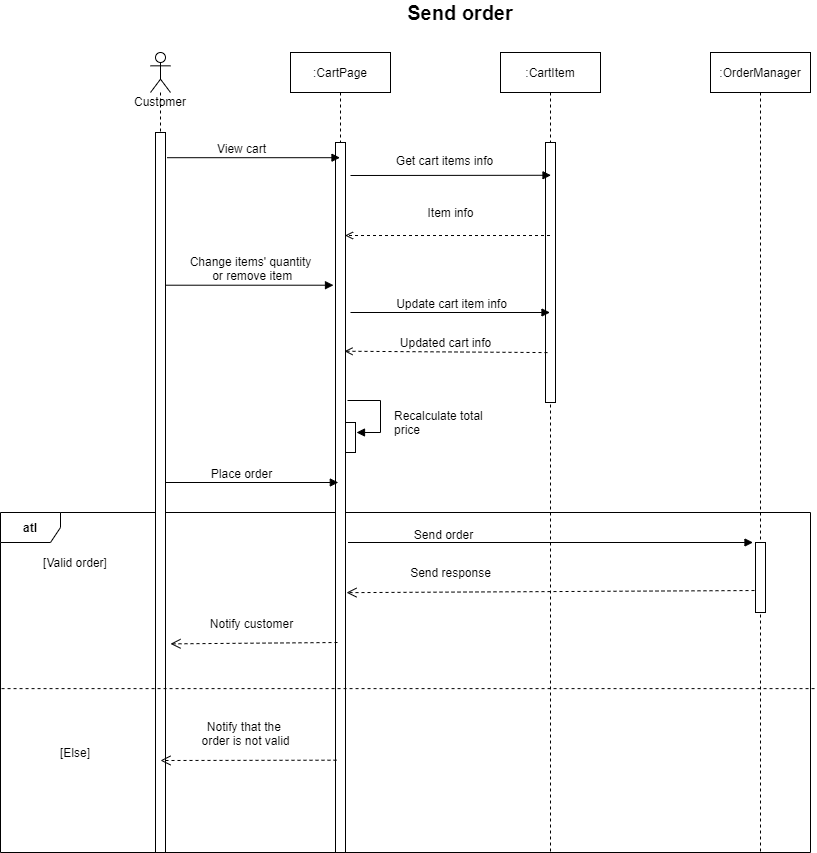

The diagram above was exported from draw.io. Its source (the exported page's mxGraphModel, read from the mxfile embedded in the PNG):
<mxGraphModel dx="2128" dy="528" grid="1" gridSize="10" guides="1" tooltips="1" connect="1" arrows="1" fold="1" page="1" pageScale="1" pageWidth="850" pageHeight="1100" math="0" shadow="0">
  <root>
    <mxCell id="GThYZppcVfjSnSyE97N8-0" />
    <mxCell id="GThYZppcVfjSnSyE97N8-1" parent="GThYZppcVfjSnSyE97N8-0" />
    <mxCell id="2HUUW93NUsWx-8gbzZMF-8" value="&lt;b&gt;atl&lt;/b&gt;" style="shape=umlFrame;whiteSpace=wrap;html=1;" parent="GThYZppcVfjSnSyE97N8-1" vertex="1">
      <mxGeometry x="-50" y="660" width="810" height="340" as="geometry" />
    </mxCell>
    <mxCell id="GThYZppcVfjSnSyE97N8-2" value="&lt;b&gt;&lt;font style=&quot;font-size: 20px&quot;&gt;Send order&lt;/font&gt;&lt;/b&gt;" style="text;html=1;strokeColor=none;fillColor=none;align=center;verticalAlign=middle;whiteSpace=wrap;rounded=0;" parent="GThYZppcVfjSnSyE97N8-1" vertex="1">
      <mxGeometry x="300" y="150" width="220" height="20" as="geometry" />
    </mxCell>
    <mxCell id="GThYZppcVfjSnSyE97N8-3" value="Customer" style="shape=umlLifeline;participant=umlActor;perimeter=lifelinePerimeter;whiteSpace=wrap;html=1;container=1;collapsible=0;recursiveResize=0;verticalAlign=top;spacingTop=36;outlineConnect=0;" parent="GThYZppcVfjSnSyE97N8-1" vertex="1">
      <mxGeometry x="100" y="200" width="20" height="800" as="geometry" />
    </mxCell>
    <mxCell id="Us68j6KLHvB7JUNXQBQD-1" value="" style="html=1;points=[];perimeter=orthogonalPerimeter;" parent="GThYZppcVfjSnSyE97N8-3" vertex="1">
      <mxGeometry x="5" y="80" width="10" height="720" as="geometry" />
    </mxCell>
    <mxCell id="5M8yMRaFW9p2uZKiKsNG-0" value=":CartPage" style="shape=umlLifeline;perimeter=lifelinePerimeter;whiteSpace=wrap;html=1;container=1;collapsible=0;recursiveResize=0;outlineConnect=0;" parent="GThYZppcVfjSnSyE97N8-1" vertex="1">
      <mxGeometry x="240" y="200" width="100" height="800" as="geometry" />
    </mxCell>
    <mxCell id="Us68j6KLHvB7JUNXQBQD-2" value="" style="html=1;points=[];perimeter=orthogonalPerimeter;sketch=0;" parent="5M8yMRaFW9p2uZKiKsNG-0" vertex="1">
      <mxGeometry x="45" y="90" width="10" height="710" as="geometry" />
    </mxCell>
    <mxCell id="2HUUW93NUsWx-8gbzZMF-0" value="" style="html=1;points=[];perimeter=orthogonalPerimeter;" parent="5M8yMRaFW9p2uZKiKsNG-0" vertex="1">
      <mxGeometry x="55" y="370" width="10" height="30" as="geometry" />
    </mxCell>
    <mxCell id="2HUUW93NUsWx-8gbzZMF-1" value="&lt;font style=&quot;font-size: 12px&quot;&gt;Recalculate total&lt;br&gt;price&lt;/font&gt;" style="edgeStyle=orthogonalEdgeStyle;html=1;align=left;spacingLeft=2;endArrow=block;rounded=0;" parent="5M8yMRaFW9p2uZKiKsNG-0" edge="1">
      <mxGeometry x="0.2358" y="10" relative="1" as="geometry">
        <mxPoint x="57" y="348" as="sourcePoint" />
        <Array as="points">
          <mxPoint x="57" y="348" />
          <mxPoint x="90" y="348" />
          <mxPoint x="90" y="380" />
        </Array>
        <mxPoint as="offset" />
        <mxPoint x="66" y="380" as="targetPoint" />
      </mxGeometry>
    </mxCell>
    <mxCell id="Us68j6KLHvB7JUNXQBQD-0" value=":CartItem" style="shape=umlLifeline;perimeter=lifelinePerimeter;whiteSpace=wrap;html=1;container=1;collapsible=0;recursiveResize=0;outlineConnect=0;" parent="GThYZppcVfjSnSyE97N8-1" vertex="1">
      <mxGeometry x="450" y="200" width="100" height="800" as="geometry" />
    </mxCell>
    <mxCell id="Us68j6KLHvB7JUNXQBQD-6" value="" style="html=1;points=[];perimeter=orthogonalPerimeter;" parent="Us68j6KLHvB7JUNXQBQD-0" vertex="1">
      <mxGeometry x="45" y="90" width="10" height="260" as="geometry" />
    </mxCell>
    <mxCell id="2HUUW93NUsWx-8gbzZMF-6" style="edgeStyle=none;rounded=0;orthogonalLoop=1;jettySize=auto;html=1;endArrow=block;endFill=1;" parent="Us68j6KLHvB7JUNXQBQD-0" edge="1">
      <mxGeometry relative="1" as="geometry">
        <mxPoint x="-152.5" y="490" as="sourcePoint" />
        <mxPoint x="252.5" y="490" as="targetPoint" />
      </mxGeometry>
    </mxCell>
    <mxCell id="2HUUW93NUsWx-8gbzZMF-7" value="&lt;font style=&quot;font-size: 12px&quot;&gt;Send order&lt;/font&gt;" style="edgeLabel;html=1;align=center;verticalAlign=middle;resizable=0;points=[];" parent="2HUUW93NUsWx-8gbzZMF-6" connectable="0" vertex="1">
      <mxGeometry x="-0.6148" y="-3" relative="1" as="geometry">
        <mxPoint x="17" y="-12" as="offset" />
      </mxGeometry>
    </mxCell>
    <mxCell id="Us68j6KLHvB7JUNXQBQD-3" style="edgeStyle=none;rounded=0;orthogonalLoop=1;jettySize=auto;html=1;endArrow=block;endFill=1;exitX=1.159;exitY=0.035;exitDx=0;exitDy=0;exitPerimeter=0;" parent="GThYZppcVfjSnSyE97N8-1" source="Us68j6KLHvB7JUNXQBQD-1" target="5M8yMRaFW9p2uZKiKsNG-0" edge="1">
      <mxGeometry relative="1" as="geometry">
        <mxPoint x="280" y="330" as="targetPoint" />
        <Array as="points" />
      </mxGeometry>
    </mxCell>
    <mxCell id="Us68j6KLHvB7JUNXQBQD-5" value="&lt;font style=&quot;font-size: 12px&quot;&gt;View cart&lt;/font&gt;" style="edgeLabel;html=1;align=center;verticalAlign=middle;resizable=0;points=[];" parent="Us68j6KLHvB7JUNXQBQD-3" connectable="0" vertex="1">
      <mxGeometry x="0.0659" y="-2" relative="1" as="geometry">
        <mxPoint x="-18" y="-12" as="offset" />
      </mxGeometry>
    </mxCell>
    <mxCell id="Us68j6KLHvB7JUNXQBQD-7" style="edgeStyle=none;rounded=0;orthogonalLoop=1;jettySize=auto;html=1;endArrow=block;endFill=1;entryX=0.55;entryY=0.126;entryDx=0;entryDy=0;entryPerimeter=0;" parent="GThYZppcVfjSnSyE97N8-1" target="Us68j6KLHvB7JUNXQBQD-6" edge="1">
      <mxGeometry relative="1" as="geometry">
        <mxPoint x="300" y="323" as="sourcePoint" />
        <mxPoint x="500.5" y="354.79999999999995" as="targetPoint" />
      </mxGeometry>
    </mxCell>
    <mxCell id="Us68j6KLHvB7JUNXQBQD-8" value="&lt;font style=&quot;font-size: 12px&quot;&gt;Get cart items info&lt;/font&gt;" style="edgeLabel;html=1;align=center;verticalAlign=middle;resizable=0;points=[];" parent="Us68j6KLHvB7JUNXQBQD-7" connectable="0" vertex="1">
      <mxGeometry x="-0.2155" y="-3" relative="1" as="geometry">
        <mxPoint x="14" y="-18" as="offset" />
      </mxGeometry>
    </mxCell>
    <mxCell id="EV2r-Z1zm63ZGn5pTo57-0" style="edgeStyle=none;rounded=0;orthogonalLoop=1;jettySize=auto;html=1;endArrow=block;endFill=1;entryX=-0.2;entryY=0.201;entryDx=0;entryDy=0;entryPerimeter=0;" parent="GThYZppcVfjSnSyE97N8-1" source="Us68j6KLHvB7JUNXQBQD-1" target="Us68j6KLHvB7JUNXQBQD-2" edge="1">
      <mxGeometry relative="1" as="geometry">
        <mxPoint x="280" y="420" as="targetPoint" />
      </mxGeometry>
    </mxCell>
    <mxCell id="EV2r-Z1zm63ZGn5pTo57-2" value="&lt;font style=&quot;font-size: 12px&quot;&gt;Change items' quantity&lt;br&gt;&amp;nbsp;or remove item&lt;/font&gt;" style="edgeLabel;html=1;align=center;verticalAlign=middle;resizable=0;points=[];" parent="EV2r-Z1zm63ZGn5pTo57-0" connectable="0" vertex="1">
      <mxGeometry x="-0.251" y="3" relative="1" as="geometry">
        <mxPoint x="21" y="-14" as="offset" />
      </mxGeometry>
    </mxCell>
    <mxCell id="EV2r-Z1zm63ZGn5pTo57-4" style="edgeStyle=none;rounded=0;orthogonalLoop=1;jettySize=auto;html=1;endArrow=block;endFill=1;" parent="GThYZppcVfjSnSyE97N8-1" target="Us68j6KLHvB7JUNXQBQD-0" edge="1">
      <mxGeometry relative="1" as="geometry">
        <mxPoint x="300" y="460" as="sourcePoint" />
      </mxGeometry>
    </mxCell>
    <mxCell id="EV2r-Z1zm63ZGn5pTo57-6" value="&lt;font style=&quot;font-size: 12px&quot;&gt;Update cart item info&lt;/font&gt;" style="edgeLabel;html=1;align=center;verticalAlign=middle;resizable=0;points=[];" parent="EV2r-Z1zm63ZGn5pTo57-4" connectable="0" vertex="1">
      <mxGeometry x="-0.0773" y="1" relative="1" as="geometry">
        <mxPoint x="8" y="-9" as="offset" />
      </mxGeometry>
    </mxCell>
    <mxCell id="2HUUW93NUsWx-8gbzZMF-2" style="edgeStyle=none;rounded=0;orthogonalLoop=1;jettySize=auto;html=1;endArrow=block;endFill=1;exitX=1.167;exitY=0.538;exitDx=0;exitDy=0;exitPerimeter=0;" parent="GThYZppcVfjSnSyE97N8-1" edge="1">
      <mxGeometry relative="1" as="geometry">
        <mxPoint x="114.99999999999984" y="630" as="sourcePoint" />
        <mxPoint x="287.83" y="630" as="targetPoint" />
      </mxGeometry>
    </mxCell>
    <mxCell id="2HUUW93NUsWx-8gbzZMF-3" value="&lt;font style=&quot;font-size: 12px&quot;&gt;Place order&lt;/font&gt;" style="edgeLabel;html=1;align=center;verticalAlign=middle;resizable=0;points=[];" parent="2HUUW93NUsWx-8gbzZMF-2" connectable="0" vertex="1">
      <mxGeometry x="-0.4262" y="1" relative="1" as="geometry">
        <mxPoint x="25" y="-9" as="offset" />
      </mxGeometry>
    </mxCell>
    <mxCell id="2HUUW93NUsWx-8gbzZMF-4" value=":OrderManager" style="shape=umlLifeline;perimeter=lifelinePerimeter;whiteSpace=wrap;html=1;container=1;collapsible=0;recursiveResize=0;outlineConnect=0;" parent="GThYZppcVfjSnSyE97N8-1" vertex="1">
      <mxGeometry x="660" y="200" width="100" height="800" as="geometry" />
    </mxCell>
    <mxCell id="2HUUW93NUsWx-8gbzZMF-5" value="" style="html=1;points=[];perimeter=orthogonalPerimeter;" parent="2HUUW93NUsWx-8gbzZMF-4" vertex="1">
      <mxGeometry x="45" y="490" width="10" height="70" as="geometry" />
    </mxCell>
    <mxCell id="YbKmnvSOflWze0TZzlFc-4" value="&lt;font style=&quot;font-size: 12px&quot;&gt;Notify that the &lt;br&gt;order is not valid&lt;/font&gt;" style="html=1;verticalAlign=bottom;endArrow=open;dashed=1;endSize=8;exitX=0.1;exitY=0.87;exitDx=0;exitDy=0;exitPerimeter=0;" parent="GThYZppcVfjSnSyE97N8-1" source="Us68j6KLHvB7JUNXQBQD-2" edge="1">
      <mxGeometry x="0.0303" y="-10" relative="1" as="geometry">
        <mxPoint x="285" y="830" as="sourcePoint" />
        <mxPoint x="110" y="908" as="targetPoint" />
        <mxPoint as="offset" />
      </mxGeometry>
    </mxCell>
    <mxCell id="J7V5vVVY3cjMPw6sFnst-1" value="" style="endArrow=open;html=1;rounded=0;dashed=1;endFill=0;entryX=0.952;entryY=0.131;entryDx=0;entryDy=0;entryPerimeter=0;" parent="GThYZppcVfjSnSyE97N8-1" source="Us68j6KLHvB7JUNXQBQD-0" target="Us68j6KLHvB7JUNXQBQD-2" edge="1">
      <mxGeometry width="50" height="50" relative="1" as="geometry">
        <mxPoint x="340" y="430" as="sourcePoint" />
        <mxPoint x="350" y="380" as="targetPoint" />
      </mxGeometry>
    </mxCell>
    <mxCell id="J7V5vVVY3cjMPw6sFnst-2" value="Item info" style="text;html=1;align=center;verticalAlign=middle;resizable=0;points=[];autosize=1;strokeColor=none;fillColor=none;" parent="GThYZppcVfjSnSyE97N8-1" vertex="1">
      <mxGeometry x="370" y="350" width="60" height="20" as="geometry" />
    </mxCell>
    <mxCell id="J7V5vVVY3cjMPw6sFnst-3" value="" style="endArrow=open;html=1;rounded=0;dashed=1;endFill=0;exitX=0.2;exitY=0.808;exitDx=0;exitDy=0;exitPerimeter=0;entryX=0.9;entryY=0.294;entryDx=0;entryDy=0;entryPerimeter=0;" parent="GThYZppcVfjSnSyE97N8-1" source="Us68j6KLHvB7JUNXQBQD-6" target="Us68j6KLHvB7JUNXQBQD-2" edge="1">
      <mxGeometry width="50" height="50" relative="1" as="geometry">
        <mxPoint x="495" y="492" as="sourcePoint" />
        <mxPoint x="300" y="500" as="targetPoint" />
      </mxGeometry>
    </mxCell>
    <mxCell id="J7V5vVVY3cjMPw6sFnst-4" value="Updated cart info" style="text;html=1;align=center;verticalAlign=middle;resizable=0;points=[];autosize=1;strokeColor=none;fillColor=none;fontSize=12;" parent="GThYZppcVfjSnSyE97N8-1" vertex="1">
      <mxGeometry x="340" y="480" width="110" height="20" as="geometry" />
    </mxCell>
    <mxCell id="-QfLmccX0f3_fa5M4Gwz-0" value="" style="endArrow=none;dashed=1;html=1;entryX=0;entryY=0.518;entryDx=0;entryDy=0;entryPerimeter=0;exitX=1.005;exitY=0.518;exitDx=0;exitDy=0;exitPerimeter=0;" parent="GThYZppcVfjSnSyE97N8-1" source="2HUUW93NUsWx-8gbzZMF-8" target="2HUUW93NUsWx-8gbzZMF-8" edge="1">
      <mxGeometry width="50" height="50" relative="1" as="geometry">
        <mxPoint x="810" y="780" as="sourcePoint" />
        <mxPoint x="530" y="680" as="targetPoint" />
      </mxGeometry>
    </mxCell>
    <mxCell id="YbKmnvSOflWze0TZzlFc-1" value="[Valid order]" style="text;html=1;strokeColor=none;fillColor=none;align=center;verticalAlign=middle;whiteSpace=wrap;rounded=0;" parent="GThYZppcVfjSnSyE97N8-1" vertex="1">
      <mxGeometry x="-10" y="700" width="70" height="20" as="geometry" />
    </mxCell>
    <mxCell id="R9VTr3pxZ8YrwqYjPQDr-0" value="&lt;span style=&quot;font-size: 12px&quot;&gt;Send response&lt;/span&gt;" style="html=1;verticalAlign=bottom;endArrow=open;dashed=1;endSize=8;exitX=-0.1;exitY=0.686;exitDx=0;exitDy=0;exitPerimeter=0;entryX=1.1;entryY=0.634;entryDx=0;entryDy=0;entryPerimeter=0;" parent="GThYZppcVfjSnSyE97N8-1" source="2HUUW93NUsWx-8gbzZMF-5" target="Us68j6KLHvB7JUNXQBQD-2" edge="1">
      <mxGeometry x="0.49" y="-10" relative="1" as="geometry">
        <mxPoint x="285" y="750" as="sourcePoint" />
        <mxPoint x="120" y="750" as="targetPoint" />
        <mxPoint as="offset" />
      </mxGeometry>
    </mxCell>
    <mxCell id="YbKmnvSOflWze0TZzlFc-5" value="[Else]" style="text;html=1;strokeColor=none;fillColor=none;align=center;verticalAlign=middle;whiteSpace=wrap;rounded=0;" parent="GThYZppcVfjSnSyE97N8-1" vertex="1">
      <mxGeometry x="-10" y="890" width="70" height="20" as="geometry" />
    </mxCell>
    <mxCell id="R9VTr3pxZ8YrwqYjPQDr-2" value="&lt;span style=&quot;font-size: 12px&quot;&gt;Notify customer&lt;/span&gt;" style="html=1;verticalAlign=bottom;endArrow=open;dashed=1;endSize=8;exitX=0.1;exitY=0.87;exitDx=0;exitDy=0;exitPerimeter=0;entryX=1.4;entryY=0.886;entryDx=0;entryDy=0;entryPerimeter=0;" parent="GThYZppcVfjSnSyE97N8-1" edge="1">
      <mxGeometry x="0.0303" y="-10" relative="1" as="geometry">
        <mxPoint x="287" y="790" as="sourcePoint" />
        <mxPoint x="120" y="791.3599999999999" as="targetPoint" />
        <mxPoint as="offset" />
      </mxGeometry>
    </mxCell>
  </root>
</mxGraphModel>